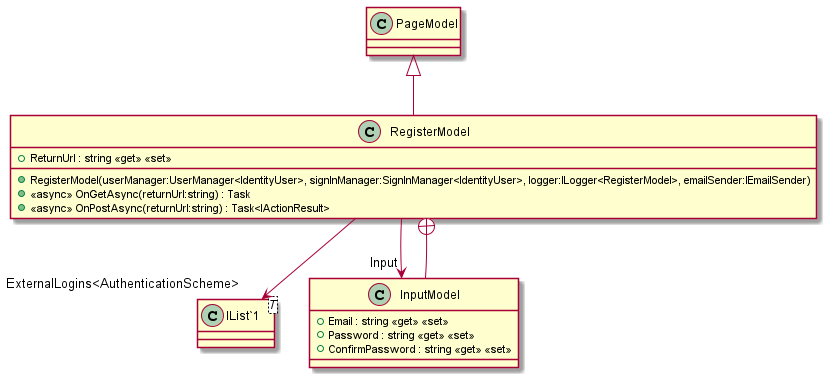

The diagram above was rendered by PlantUML. Its source (embedded in the PNG):
@startuml
class RegisterModel {
    + RegisterModel(userManager:UserManager<IdentityUser>, signInManager:SignInManager<IdentityUser>, logger:ILogger<RegisterModel>, emailSender:IEmailSender)
    + ReturnUrl : string <<get>> <<set>>
    + <<async>> OnGetAsync(returnUrl:string) : Task
    + <<async>> OnPostAsync(returnUrl:string) : Task<IActionResult>
}
class "IList`1"<T> {
}
class InputModel {
    + Email : string <<get>> <<set>>
    + Password : string <<get>> <<set>>
    + ConfirmPassword : string <<get>> <<set>>
}
PageModel <|-- RegisterModel
RegisterModel --> "Input" InputModel
RegisterModel --> "ExternalLogins<AuthenticationScheme>" "IList`1"
RegisterModel +-- InputModel
@enduml